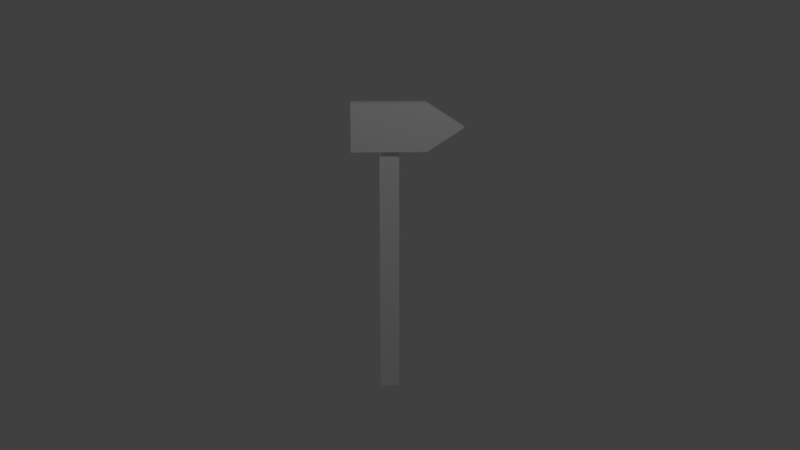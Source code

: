# Source: Wooden_sign.blend  (saved by Blender 2.79.0; exported with 4.5.12 LTS)
import bpy
from mathutils import Matrix  # noqa: F401  (used for matrix-valued properties, if any)

bpy.ops.wm.read_factory_settings(use_empty=True)
scene = bpy.context.scene
scene.name = 'Scene'

# ---- collections
col_collection_1 = bpy.data.collections.new('Collection 1'); scene.collection.children.link(col_collection_1)

# ---- materials (node trees are filled in below, after node groups)
mat_signmat = bpy.data.materials.new('SignMat')
mat_signmat.alpha_threshold = 0.0
mat_signmat.use_transparent_shadow = False
mat_signmat.roughness = 0.5
mat_signmat.specular_intensity = 0.1

# ---- material node trees

# ---- world
world_world = bpy.data.worlds.new('World'); scene.world = world_world
world_world.color = (0.05088, 0.05088, 0.05088)
world_world.use_sun_shadow = False
world_world.sun_shadow_jitter_overblur = 0.0
world_world.cycles.sampling_method = 'MANUAL'
world_world.light_settings.ao_factor = 0.3714

# ---- cameras
cam_camera = bpy.data.cameras.new('Camera')
cam_camera.clip_end = 100.0
cam_camera.lens = 35.0
cam_camera.sensor_width = 32.0
cam_camera.sensor_height = 18.0
cam_camera.ortho_scale = 7.314
cam_camera.dof.focus_distance = 0.0
cam_camera.dof.aperture_fstop = 128.0

# ---- lights
light_lamp_001 = bpy.data.lights.new('Lamp.001', 'POINT')
light_lamp_001.transmission_factor = 0.0
light_lamp_001.cutoff_distance = 30.0
light_lamp_001.energy = 100.0
light_lamp_001.shadow_buffer_clip_start = 1.001
light_lamp_001.shadow_soft_size = 0.1
light_lamp_001.shadow_maximum_resolution = 0.006
light_lamp_001.use_absolute_resolution = True
light_lamp = bpy.data.lights.new('Lamp', 'POINT')
light_lamp.transmission_factor = 0.0
light_lamp.cutoff_distance = 30.0
light_lamp.energy = 100.0
light_lamp.shadow_buffer_clip_start = 1.001
light_lamp.shadow_soft_size = 0.1
light_lamp.shadow_maximum_resolution = 0.006
light_lamp.use_absolute_resolution = True

# ---- meshes
me_cube_005 = bpy.data.meshes.new('Cube.005')
me_cube_005.from_pydata([(-1.0, -0.6565, -1.235), (-1.0, -0.6565, 0.8338), (-1.0, 0.7258, -1.235), (-1.0, 0.7258, 0.8338), (1.0, -0.6565, -1.235), (1.0, -0.6565, 0.8338), (1.0, 0.7258, -1.235), (1.0, 0.7258, 0.8338), (-2.669, -2.669, 0.8338), (-2.669, 5.291, 1.033), (2.669, -2.669, 0.8338), (2.669, 5.291, 1.033), (-2.669, -2.669, 1.233), (-2.669, 5.291, 1.034), (2.669, -2.669, 1.233), (2.669, 5.291, 1.034), (-1.0, 0.2673, -1.235), (-1.0, 0.2673, 0.8338), (1.0, 0.2673, -1.235), (1.0, 0.2673, 0.8338), (-2.669, 2.651, 0.8338), (2.669, 2.651, 0.8338), (-2.669, 2.651, 1.233), (2.669, 2.651, 1.233)], [(17, 3), (7, 19)], [(6, 7, 5, 4, 18), (2, 3, 7, 6), (4, 5, 1, 0), (16, 18, 4, 0), (20, 9, 11, 21), (8, 10, 14, 12), (17, 1, 8, 20), (1, 5, 10, 8), (21, 19, 17, 20), (23, 22, 12, 14), (11, 9, 13, 15), (21, 11, 15, 23), (20, 8, 12, 22), (9, 20, 22, 13), (10, 21, 23, 14), (15, 13, 22, 23), (5, 19, 21, 10), (2, 6, 18, 16), (16, 0, 1, 3, 2)])
_uv = me_cube_005.uv_layers.new(name='CarteUV')
_uv.uv.foreach_set('vector', [0.5641, 0.05804, 0.004779, 0.05558, 0.004779, 0.002531, 0.5641, 0.004991, 0.5642, 0.04136, 0.2688, 0.08171, 0.004024, 0.08171, 0.004024, 0.03344, 0.2688, 0.03344, 0.7005, 0.2643, 0.1486, 0.2643, 0.1486, 0.216, 0.7005, 0.216, 0.2209, 0.216, 0.2209, 0.2643, 0.1985, 0.2643, 0.1985, 0.216, 0.03869, 0.9184, 0.03967, 0.7124, 0.1302, 0.713, 0.13, 0.918, 0.2679, 0.8415, 0.2677, 0.9158, 0.03577, 0.9198, 0.04547, 0.8407, 0.04717, 0.9443, 0.04065, 0.949, 0.02948, 0.9524, 0.04976, 0.9196, 0.04065, 0.949, 0.04663, 0.9604, 0.01403, 0.9999, 0.02948, 0.9524, 0.1485, 0.9291, 0.05892, 0.9543, 0.04717, 0.9443, 0.04976, 0.9196, 0.002531, 0.8004, 0.1214, 0.7997, 0.1212, 0.9562, 0.0008879, 0.9554, 0.1577, 0.9074, 0.0591, 0.9098, 0.06081, 0.8991, 0.1557, 0.8976, 0.1915, 0.4814, 0.1302, 0.713, 0.1149, 0.7128, 0.05933, 0.4809, 0.4261, 0.6798, 0.4252, 0.8466, 0.01806, 0.8526, 0.02607, 0.6769, 0.1044, 0.7793, 0.1773, 0.9525, 0.009255, 0.9528, 0.0876, 0.7769, 0.2788, 0.005603, 0.2793, 0.2025, 0.07499, 0.2083, 0.07446, 0.002463, 0.0607, 0.784, 0.1677, 0.7856, 0.1697, 0.9485, 0.06519, 0.9485, 0.04663, 0.9604, 0.05892, 0.9543, 0.1485, 0.9291, 0.01403, 0.9999, 0.2319, 0.216, 0.2319, 0.2643, 0.2209, 0.2643, 0.2209, 0.216, 0.515, 0.09839, 0.5149, 0.1151, 0.004779, 0.1151, 0.004779, 0.08171, 0.5149, 0.08171])
me_cube_005.materials.append(mat_signmat)
me_cube_005.use_remesh_preserve_volume = False
me_cube_005.use_remesh_preserve_attributes = False
me_cube_005.use_mirror_vertex_groups = False
me_cube_005.update()

# ---- objects
ob_lamp_001 = bpy.data.objects.new('Lamp.001', light_lamp_001)
ob_lamp = bpy.data.objects.new('Lamp', light_lamp)
ob_camera = bpy.data.objects.new('Camera', cam_camera)
ob_sign = bpy.data.objects.new('Sign', me_cube_005)

# ---- transforms, parenting, visibility, modifiers, constraints
ob_lamp_001.location = (-1.85, -0.6486, 1.99)
ob_lamp_001.rotation_euler = (0.6503, 0.05522, 1.866)
ob_lamp_001.lock_rotations_4d = False
ob_lamp_001.empty_display_type = 'ARROWS'
ob_lamp_001.color = (0.0, 0.0, 0.0, 0.0)
ob_lamp_001.lineart.crease_threshold = 0.0
ob_lamp.location = (4.076, 1.005, 5.904)
ob_lamp.rotation_euler = (0.6503, 0.05522, 1.866)
ob_lamp.lock_rotations_4d = False
ob_lamp.empty_display_type = 'ARROWS'
ob_lamp.color = (0.0, 0.0, 0.0, 0.0)
ob_lamp.lineart.crease_threshold = 0.0
ob_camera.location = (8.614, -0.1617, 3.879)
ob_camera.rotation_euler = (1.328, 0.0001271, 1.54)
ob_camera.lock_rotations_4d = False
ob_camera.empty_display_type = 'ARROWS'
ob_camera.color = (0.0, 0.0, 0.0, 0.0)
ob_camera.display_type = 'WIRE'
ob_camera.lineart.crease_threshold = 0.0
ob_sign.location = (0.0002382, -0.007772, 1.498)
ob_sign.scale = (0.03667, 0.1402, 1.208)
ob_sign.lineart.crease_threshold = 0.0

# ---- collection membership
col_collection_1.objects.link(ob_lamp_001)
col_collection_1.objects.link(ob_lamp)
col_collection_1.objects.link(ob_camera)
col_collection_1.objects.link(ob_sign)

# ---- scene / render settings (as saved in the file)
scene.camera = ob_camera
scene.frame_start = 1; scene.frame_end = 250; scene.frame_set(1)
scene.render.engine = 'BLENDER_EEVEE_NEXT'
scene.render.dither_intensity = 0.0
scene.cycles.use_denoising = False
scene.cycles.samples = 128
scene.cycles.sampling_pattern = 'TABULATED_SOBOL'
scene.cycles.use_adaptive_sampling = False
scene.cycles.use_light_tree = False
scene.cycles.blur_glossy = 0.0
scene.cycles.sample_clamp_indirect = 0.0
scene.view_settings.view_transform = 'Standard'
bpy.context.view_layer.update()
